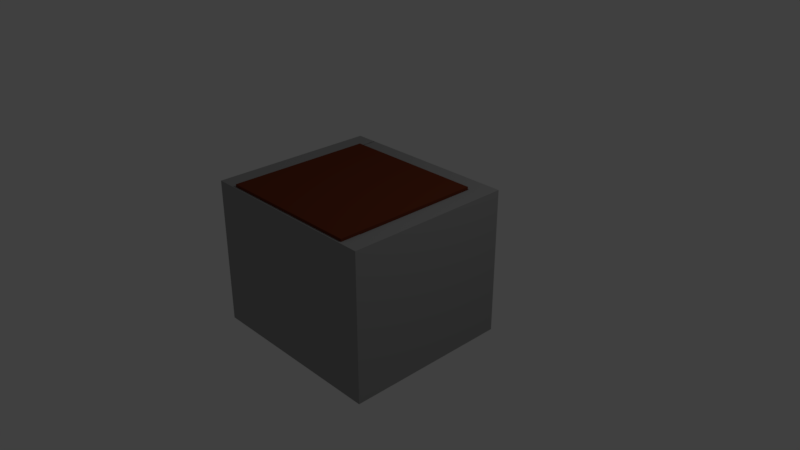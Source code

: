 # Source: trap.blend  (saved by Blender 2.78.0; exported with 4.5.12 LTS)
import bpy
from mathutils import Matrix  # noqa: F401  (used for matrix-valued properties, if any)

bpy.ops.wm.read_factory_settings(use_empty=True)
scene = bpy.context.scene
scene.name = 'Scene'

# ---- collections
col_collection_1 = bpy.data.collections.new('Collection 1'); scene.collection.children.link(col_collection_1)

# ---- materials (node trees are filled in below, after node groups)
mat_wood = bpy.data.materials.new('Wood')
mat_wood.alpha_threshold = 0.0
mat_wood.use_transparent_shadow = False
mat_wood.diffuse_color = (0.1574, 0.03499, 0.01488, 1.0)
mat_wood.roughness = 0.5
mat_wood.specular_intensity = 0.0
mat_rock = bpy.data.materials.new('Rock')
mat_rock.alpha_threshold = 0.0
mat_rock.use_transparent_shadow = False
mat_rock.diffuse_color = (0.3264, 0.3264, 0.3264, 1.0)
mat_rock.roughness = 0.5
mat_rock.specular_intensity = 0.0

# ---- material node trees

# ---- world
world_world = bpy.data.worlds.new('World'); scene.world = world_world
world_world.color = (0.05088, 0.05088, 0.05088)
world_world.use_sun_shadow = False
world_world.sun_shadow_jitter_overblur = 0.0
world_world.cycles.sampling_method = 'MANUAL'

# ---- cameras
cam_camera = bpy.data.cameras.new('Camera')
cam_camera.clip_end = 100.0
cam_camera.lens = 35.0
cam_camera.sensor_width = 32.0
cam_camera.sensor_height = 18.0
cam_camera.ortho_scale = 7.314
cam_camera.dof.focus_distance = 0.0
cam_camera.dof.aperture_fstop = 128.0

# ---- lights
light_lamp = bpy.data.lights.new('Lamp', 'POINT')
light_lamp.transmission_factor = 0.0
light_lamp.cutoff_distance = 30.0
light_lamp.energy = 100.0
light_lamp.shadow_buffer_clip_start = 1.001
light_lamp.shadow_soft_size = 0.1
light_lamp.shadow_maximum_resolution = 0.006
light_lamp.use_absolute_resolution = True

# ---- meshes
me_cube_002 = bpy.data.meshes.new('Cube.002')
me_cube_002.from_pydata([(-0.997, -1.0, -0.07662), (-0.997, -1.0, 0.07662), (-0.997, 1.0, -0.07662), (-0.997, 1.0, 0.07662), (0.997, -1.0, -0.07662), (0.997, -1.0, 0.07662), (0.997, 1.0, -0.07662), (0.997, 1.0, 0.07662)], [], [(0, 1, 3, 2), (2, 3, 7, 6), (6, 7, 5, 4), (4, 5, 1, 0), (2, 6, 4, 0), (7, 3, 1, 5)])
_uv = me_cube_002.uv_layers.new(name='UVMap')
_uv.uv.foreach_set('vector', [0.0, 0.0, 1.0, 0.0, 1.0, 1.0, 0.0, 1.0, 0.0, 0.0, 1.0, 0.0, 1.0, 1.0, 0.0, 1.0, 0.0, 0.0, 1.0, 0.0, 1.0, 1.0, 0.0, 1.0, 0.0, 0.0, 1.0, 0.0, 1.0, 1.0, 0.0, 1.0, 0.0, 0.0, 1.0, 0.0, 1.0, 1.0, 0.0, 1.0, 0.0, 0.0, 1.0, 0.0, 1.0, 1.0, 0.0, 1.0])
me_cube_002.materials.append(mat_wood)
me_cube_002.use_remesh_preserve_volume = False
me_cube_002.use_remesh_preserve_attributes = False
me_cube_002.use_mirror_vertex_groups = False
me_cube_002.update()
me_cube_001 = bpy.data.meshes.new('Cube.001')
me_cube_001.from_pydata([(-1.0, 0.7471, -1.0), (-1.0, 0.7471, 1.0), (-1.0, 1.0, -1.0), (-1.0, 1.0, 1.0), (1.0, 0.7471, -1.0), (1.0, 0.7471, 1.0), (1.0, 1.0, -1.0), (1.0, 1.0, 1.0), (1.258, 0.7471, -1.0), (1.258, 0.7471, 1.0), (1.258, 1.0, -1.0), (1.258, 1.0, 1.0), (1.0, -0.996, -1.0), (1.0, -0.996, 1.0), (1.258, -0.996, -1.0), (1.258, -0.996, 1.0), (1.0, -1.289, -1.0), (1.0, -1.289, 1.0), (1.258, -1.289, -1.0), (1.258, -1.289, 1.0), (-0.993, -0.996, -1.0), (-0.993, -0.996, 1.0), (-0.993, -1.289, -1.0), (-0.993, -1.289, 1.0), (-1.293, -0.996, -1.0), (-1.293, -0.996, 1.0), (-1.293, -1.289, -1.0), (-1.293, -1.289, 1.0), (-0.993, 1.0, -1.0), (-0.993, 1.0, 1.0), (-1.293, 1.0, -1.0), (-1.293, 1.0, 1.0)], [], [(0, 1, 3, 2), (2, 3, 7, 6), (7, 5, 9, 11), (4, 5, 1, 0), (2, 6, 4, 0), (7, 3, 1, 5), (10, 11, 9, 8), (6, 7, 11, 10), (9, 5, 13, 15), (4, 6, 10, 8), (12, 14, 18, 16), (4, 8, 14, 12), (8, 9, 15, 14), (5, 4, 12, 13), (17, 16, 18, 19), (14, 15, 19, 18), (15, 13, 17, 19), (16, 17, 23, 22), (20, 22, 26, 24), (17, 13, 21, 23), (12, 16, 22, 20), (13, 12, 20, 21), (25, 24, 26, 27), (20, 24, 30, 28), (23, 21, 25, 27), (22, 23, 27, 26), (29, 28, 30, 31), (21, 20, 28, 29), (25, 21, 29, 31), (24, 25, 31, 30)])
_uv = me_cube_001.uv_layers.new(name='UVMap')
_uv.uv.foreach_set('vector', [0.0, 0.0, 1.0, 0.0, 1.0, 1.0, 0.0, 1.0, 0.0, 0.0, 1.0, 0.0, 1.0, 1.0, 0.0, 1.0, 0.8987, 0.8971, 0.8987, 0.798, 0.9999, 0.798, 0.9999, 0.8971, 0.0, 0.0, 1.0, 0.0, 1.0, 1.0, 0.0, 1.0, 0.0, 0.0, 1.0, 0.0, 1.0, 1.0, 0.0, 1.0, 0.9964, 0.9503, -0.007436, 0.9503, -0.002434, 0.78, 1.001, 0.78, 0.0, 0.0, 1.0, 0.0, 1.0, 1.0, 0.0, 1.0, 0.0, 0.0, 1.0, 0.0, 1.0, 1.0, 0.0, 1.0, 0.8968, 0.9823, 0.7518, 0.9823, 0.7518, 0.02416, 0.8968, 0.02416, 0.0, 0.0, 1.0, 0.0, 1.0, 1.0, 0.0, 1.0, 0.0, 0.0, 1.0, 0.0, 1.0, 1.0, 0.0, 1.0, 0.0, 0.0, 1.0, 0.0, 1.0, 1.0, 0.0, 1.0, 0.0, 0.0, 1.0, 0.0, 1.0, 1.0, 0.0, 1.0, 0.0, 0.0, 1.0, 0.0, 1.0, 1.0, 0.0, 1.0, 0.0, 0.0, 1.0, 0.0, 1.0, 1.0, 0.0, 1.0, 0.0, 0.0, 1.0, 0.0, 1.0, 1.0, 0.0, 1.0, 0.9999, 0.1148, 0.8987, 0.1148, 0.8987, 9.47e-05, 0.9999, 9.47e-05, 0.0, 0.0, 1.0, 0.0, 1.0, 1.0, 0.0, 1.0, 0.0, 0.0, 1.0, 0.0, 1.0, 1.0, 0.0, 1.0, 0.8987, 9.47e-05, 0.8987, 0.1148, 0.1175, 0.1148, 0.1175, 9.47e-05, 0.0, 0.0, 1.0, 0.0, 1.0, 1.0, 0.0, 1.0, 0.0, 0.0, 1.0, 0.0, 1.0, 1.0, 0.0, 1.0, 0.0, 0.0, 1.0, 0.0, 1.0, 1.0, 0.0, 1.0, 0.0, 0.0, 1.0, 0.0, 1.0, 1.0, 0.0, 1.0, 0.1175, 9.47e-05, 0.1175, 0.1148, 9.47e-05, 0.1148, 9.47e-05, 9.47e-05, 0.0, 0.0, 1.0, 0.0, 1.0, 1.0, 0.0, 1.0, 0.0, 0.0, 1.0, 0.0, 1.0, 1.0, 0.0, 1.0, 0.0, 0.0, 1.0, 0.0, 1.0, 1.0, 0.0, 1.0, 0.05836, 0.01448, 0.2312, 0.01448, 0.2312, 0.9818, 0.05836, 0.9818, 0.0, 0.0, 1.0, 0.0, 1.0, 1.0, 0.0, 1.0])
me_cube_001.materials.append(mat_rock)
me_cube_001.use_remesh_preserve_volume = False
me_cube_001.use_remesh_preserve_attributes = False
me_cube_001.use_mirror_vertex_groups = False
me_cube_001.update()

# ---- objects
ob_cube_001 = bpy.data.objects.new('Cube.001', me_cube_002)
ob_cube = bpy.data.objects.new('Cube', me_cube_001)
ob_lamp = bpy.data.objects.new('Lamp', light_lamp)
ob_camera = bpy.data.objects.new('Camera', cam_camera)

# ---- transforms, parenting, visibility, modifiers, constraints
ob_cube_001.location = (-0.003047, -0.2621, 0.9608)
ob_cube_001.lineart.crease_threshold = 0.0
ob_cube.location = (0.0, 0.0, 0.0)
ob_cube.lineart.crease_threshold = 0.0
ob_lamp.location = (4.076, 1.005, 5.904)
ob_lamp.rotation_euler = (0.6503, 0.05522, 1.866)
ob_lamp.lock_rotations_4d = False
ob_lamp.empty_display_type = 'ARROWS'
ob_lamp.color = (0.0, 0.0, 0.0, 0.0)
ob_lamp.lineart.crease_threshold = 0.0
ob_camera.location = (7.481, -6.508, 5.344)
ob_camera.rotation_euler = (1.109, 0.0, 0.8149)
ob_camera.lock_rotations_4d = False
ob_camera.empty_display_type = 'ARROWS'
ob_camera.color = (0.0, 0.0, 0.0, 0.0)
ob_camera.display_type = 'WIRE'
ob_camera.lineart.crease_threshold = 0.0

# ---- collection membership
col_collection_1.objects.link(ob_cube_001)
col_collection_1.objects.link(ob_cube)
col_collection_1.objects.link(ob_lamp)
col_collection_1.objects.link(ob_camera)

# ---- scene / render settings (as saved in the file)
scene.camera = ob_camera
scene.frame_start = 1; scene.frame_end = 250; scene.frame_set(1)
scene.render.engine = 'BLENDER_EEVEE_NEXT'
scene.render.resolution_percentage = 50
scene.render.dither_intensity = 0.0
scene.cycles.use_denoising = False
scene.cycles.samples = 128
scene.cycles.sampling_pattern = 'TABULATED_SOBOL'
scene.cycles.light_sampling_threshold = 0.0
scene.cycles.use_adaptive_sampling = False
scene.cycles.use_light_tree = False
scene.cycles.blur_glossy = 0.0
scene.cycles.sample_clamp_indirect = 0.0
scene.view_settings.view_transform = 'Standard'
bpy.context.view_layer.update()
